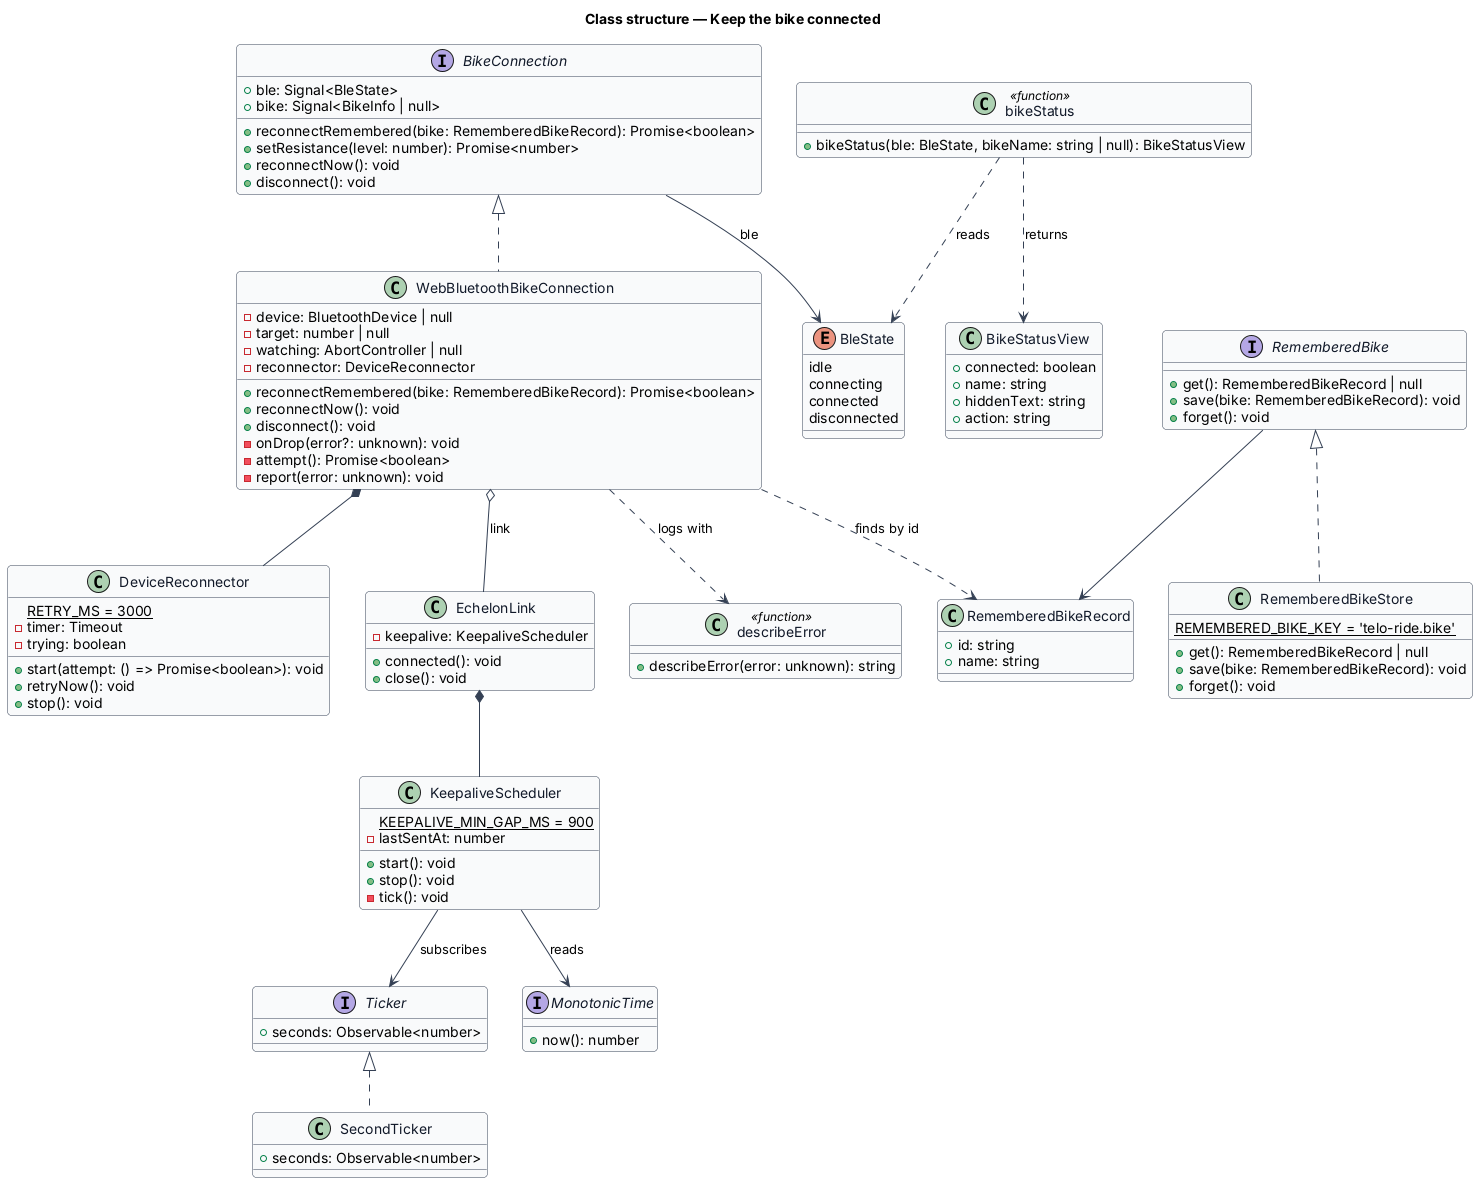

The diagram above was rendered by PlantUML. Its source (embedded in the PNG):
@startuml
' --- shared skin header ---
skinparam backgroundColor #FFFFFF
skinparam shadowing false
skinparam roundcorner 8
skinparam defaultFontName Arial
skinparam ArrowColor #344054
skinparam class {
  BorderColor #344054
  FontColor #101828
  BackgroundColor #F9FAFB
}
' --------------------------
title Class structure — Keep the bike connected

interface BikeConnection {
  +ble: Signal<BleState>
  +bike: Signal<BikeInfo | null>
  +reconnectRemembered(bike: RememberedBikeRecord): Promise<boolean>
  +setResistance(level: number): Promise<number>
  +reconnectNow(): void
  +disconnect(): void
}

enum BleState {
  idle
  connecting
  connected
  disconnected
}

class WebBluetoothBikeConnection {
  -device: BluetoothDevice | null
  -target: number | null
  -watching: AbortController | null
  -reconnector: DeviceReconnector
  +reconnectRemembered(bike: RememberedBikeRecord): Promise<boolean>
  +reconnectNow(): void
  +disconnect(): void
  -onDrop(error?: unknown): void
  -attempt(): Promise<boolean>
  -report(error: unknown): void
}

class DeviceReconnector {
  {static} RETRY_MS = 3000
  -timer: Timeout
  -trying: boolean
  +start(attempt: () => Promise<boolean>): void
  +retryNow(): void
  +stop(): void
}

class EchelonLink {
  -keepalive: KeepaliveScheduler
  +connected(): void
  +close(): void
}

class KeepaliveScheduler {
  {static} KEEPALIVE_MIN_GAP_MS = 900
  -lastSentAt: number
  +start(): void
  +stop(): void
  -tick(): void
}

interface Ticker {
  +seconds: Observable<number>
}

interface MonotonicTime {
  +now(): number
}

class SecondTicker {
  +seconds: Observable<number>
}

interface RememberedBike {
  +get(): RememberedBikeRecord | null
  +save(bike: RememberedBikeRecord): void
  +forget(): void
}

class RememberedBikeRecord {
  +id: string
  +name: string
}

class RememberedBikeStore {
  {static} REMEMBERED_BIKE_KEY = 'telo-ride.bike'
  +get(): RememberedBikeRecord | null
  +save(bike: RememberedBikeRecord): void
  +forget(): void
}

class BikeStatusView {
  +connected: boolean
  +name: string
  +hiddenText: string
  +action: string
}

class "bikeStatus" as bikeStatus <<function>> {
  +bikeStatus(ble: BleState, bikeName: string | null): BikeStatusView
}

class "describeError" as describeError <<function>> {
  +describeError(error: unknown): string
}

BikeConnection <|.. WebBluetoothBikeConnection
BikeConnection --> BleState : ble
WebBluetoothBikeConnection *-- DeviceReconnector
WebBluetoothBikeConnection o-- EchelonLink : link
WebBluetoothBikeConnection ..> describeError : logs with
WebBluetoothBikeConnection ..> RememberedBikeRecord : finds by id
EchelonLink *-- KeepaliveScheduler
KeepaliveScheduler --> Ticker : subscribes
KeepaliveScheduler --> MonotonicTime : reads
Ticker <|.. SecondTicker
RememberedBike <|.. RememberedBikeStore
RememberedBike --> RememberedBikeRecord
bikeStatus ..> BleState : reads
bikeStatus ..> BikeStatusView : returns
@enduml